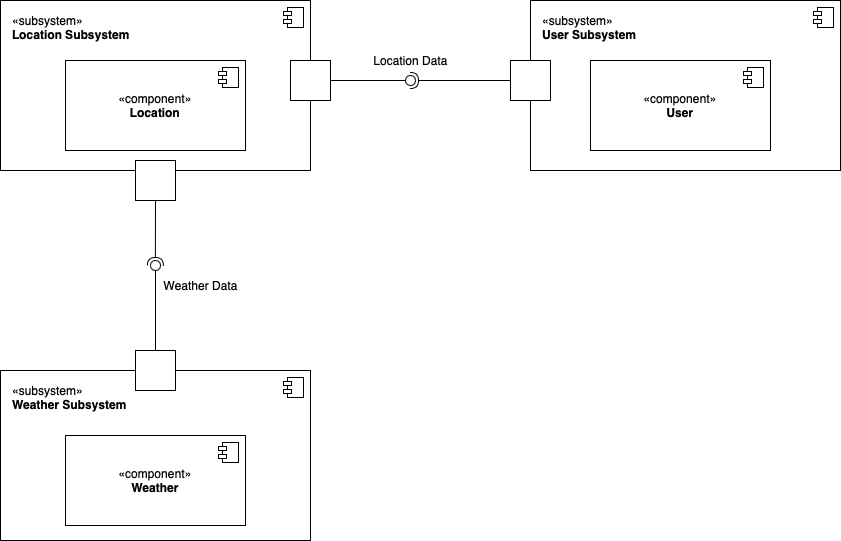

The diagram above was exported from draw.io. Its source (the exported page's mxGraphModel, read from the mxfile embedded in the PNG):
<mxGraphModel dx="2093" dy="630" grid="1" gridSize="10" guides="1" tooltips="1" connect="1" arrows="1" fold="1" page="1" pageScale="1" pageWidth="827" pageHeight="1169" math="0" shadow="0">
  <root>
    <mxCell id="WIyWlLk6GJQsqaUBKTNV-0" />
    <mxCell id="WIyWlLk6GJQsqaUBKTNV-1" parent="WIyWlLk6GJQsqaUBKTNV-0" />
    <mxCell id="83klZhli1Hx1jrKwR74F-4" value="&lt;div style=&quot;&quot;&gt;«subsystem»&lt;/div&gt;&lt;b&gt;User Subsystem&lt;/b&gt;" style="html=1;dropTarget=0;whiteSpace=wrap;align=left;verticalAlign=top;spacingTop=7;spacingRight=0;spacingLeft=10;" parent="WIyWlLk6GJQsqaUBKTNV-1" vertex="1">
      <mxGeometry x="490" y="120" width="310" height="170" as="geometry" />
    </mxCell>
    <mxCell id="83klZhli1Hx1jrKwR74F-5" value="" style="shape=module;jettyWidth=8;jettyHeight=4;" parent="83klZhli1Hx1jrKwR74F-4" vertex="1">
      <mxGeometry x="1" width="20" height="20" relative="1" as="geometry">
        <mxPoint x="-27" y="7" as="offset" />
      </mxGeometry>
    </mxCell>
    <mxCell id="83klZhli1Hx1jrKwR74F-6" value="&lt;div style=&quot;&quot;&gt;«subsystem»&lt;/div&gt;&lt;b&gt;Location Subsystem&lt;/b&gt;" style="html=1;dropTarget=0;whiteSpace=wrap;align=left;verticalAlign=top;spacingTop=7;spacingRight=0;spacingLeft=10;" parent="WIyWlLk6GJQsqaUBKTNV-1" vertex="1">
      <mxGeometry x="-40" y="120" width="310" height="170" as="geometry" />
    </mxCell>
    <mxCell id="83klZhli1Hx1jrKwR74F-7" value="" style="shape=module;jettyWidth=8;jettyHeight=4;" parent="83klZhli1Hx1jrKwR74F-6" vertex="1">
      <mxGeometry x="1" width="20" height="20" relative="1" as="geometry">
        <mxPoint x="-27" y="7" as="offset" />
      </mxGeometry>
    </mxCell>
    <mxCell id="83klZhli1Hx1jrKwR74F-8" value="&lt;div style=&quot;&quot;&gt;«subsystem»&lt;/div&gt;&lt;b&gt;Weather Subsystem&lt;/b&gt;" style="html=1;dropTarget=0;whiteSpace=wrap;align=left;verticalAlign=top;spacingTop=7;spacingRight=0;spacingLeft=10;" parent="WIyWlLk6GJQsqaUBKTNV-1" vertex="1">
      <mxGeometry x="-40" y="490" width="310" height="170" as="geometry" />
    </mxCell>
    <mxCell id="83klZhli1Hx1jrKwR74F-9" value="" style="shape=module;jettyWidth=8;jettyHeight=4;" parent="83klZhli1Hx1jrKwR74F-8" vertex="1">
      <mxGeometry x="1" width="20" height="20" relative="1" as="geometry">
        <mxPoint x="-27" y="7" as="offset" />
      </mxGeometry>
    </mxCell>
    <mxCell id="83klZhli1Hx1jrKwR74F-12" value="«component»&lt;br&gt;&lt;b&gt;User&lt;/b&gt;" style="html=1;dropTarget=0;whiteSpace=wrap;" parent="WIyWlLk6GJQsqaUBKTNV-1" vertex="1">
      <mxGeometry x="550" y="180" width="180" height="90" as="geometry" />
    </mxCell>
    <mxCell id="83klZhli1Hx1jrKwR74F-13" value="" style="shape=module;jettyWidth=8;jettyHeight=4;" parent="83klZhli1Hx1jrKwR74F-12" vertex="1">
      <mxGeometry x="1" width="20" height="20" relative="1" as="geometry">
        <mxPoint x="-27" y="7" as="offset" />
      </mxGeometry>
    </mxCell>
    <mxCell id="83klZhli1Hx1jrKwR74F-14" value="«component»&lt;br&gt;&lt;b&gt;Location&lt;/b&gt;" style="html=1;dropTarget=0;whiteSpace=wrap;" parent="WIyWlLk6GJQsqaUBKTNV-1" vertex="1">
      <mxGeometry x="25" y="180" width="180" height="90" as="geometry" />
    </mxCell>
    <mxCell id="83klZhli1Hx1jrKwR74F-15" value="" style="shape=module;jettyWidth=8;jettyHeight=4;" parent="83klZhli1Hx1jrKwR74F-14" vertex="1">
      <mxGeometry x="1" width="20" height="20" relative="1" as="geometry">
        <mxPoint x="-27" y="7" as="offset" />
      </mxGeometry>
    </mxCell>
    <mxCell id="83klZhli1Hx1jrKwR74F-16" value="«component»&lt;br&gt;&lt;b&gt;Weather&lt;/b&gt;" style="html=1;dropTarget=0;whiteSpace=wrap;" parent="WIyWlLk6GJQsqaUBKTNV-1" vertex="1">
      <mxGeometry x="25" y="555" width="180" height="90" as="geometry" />
    </mxCell>
    <mxCell id="83klZhli1Hx1jrKwR74F-17" value="" style="shape=module;jettyWidth=8;jettyHeight=4;" parent="83klZhli1Hx1jrKwR74F-16" vertex="1">
      <mxGeometry x="1" width="20" height="20" relative="1" as="geometry">
        <mxPoint x="-27" y="7" as="offset" />
      </mxGeometry>
    </mxCell>
    <mxCell id="83klZhli1Hx1jrKwR74F-24" value="" style="whiteSpace=wrap;html=1;aspect=fixed;" parent="WIyWlLk6GJQsqaUBKTNV-1" vertex="1">
      <mxGeometry x="470" y="180" width="40" height="40" as="geometry" />
    </mxCell>
    <mxCell id="83klZhli1Hx1jrKwR74F-25" value="" style="whiteSpace=wrap;html=1;aspect=fixed;" parent="WIyWlLk6GJQsqaUBKTNV-1" vertex="1">
      <mxGeometry x="250" y="180" width="40" height="40" as="geometry" />
    </mxCell>
    <mxCell id="83klZhli1Hx1jrKwR74F-26" value="" style="whiteSpace=wrap;html=1;aspect=fixed;" parent="WIyWlLk6GJQsqaUBKTNV-1" vertex="1">
      <mxGeometry x="95" y="280" width="40" height="40" as="geometry" />
    </mxCell>
    <mxCell id="83klZhli1Hx1jrKwR74F-27" value="" style="whiteSpace=wrap;html=1;aspect=fixed;" parent="WIyWlLk6GJQsqaUBKTNV-1" vertex="1">
      <mxGeometry x="95" y="470" width="40" height="40" as="geometry" />
    </mxCell>
    <mxCell id="83klZhli1Hx1jrKwR74F-38" value="" style="rounded=0;orthogonalLoop=1;jettySize=auto;html=1;endArrow=halfCircle;endFill=0;endSize=6;strokeWidth=1;sketch=0;" parent="WIyWlLk6GJQsqaUBKTNV-1" source="83klZhli1Hx1jrKwR74F-24" target="83klZhli1Hx1jrKwR74F-40" edge="1">
      <mxGeometry relative="1" as="geometry">
        <mxPoint x="390" y="200" as="sourcePoint" />
      </mxGeometry>
    </mxCell>
    <mxCell id="83klZhli1Hx1jrKwR74F-39" value="" style="rounded=0;orthogonalLoop=1;jettySize=auto;html=1;endArrow=oval;endFill=0;sketch=0;sourcePerimeterSpacing=0;targetPerimeterSpacing=0;endSize=10;exitX=1;exitY=0.5;exitDx=0;exitDy=0;" parent="WIyWlLk6GJQsqaUBKTNV-1" source="83klZhli1Hx1jrKwR74F-25" target="83klZhli1Hx1jrKwR74F-40" edge="1">
      <mxGeometry relative="1" as="geometry">
        <mxPoint x="350" y="200" as="sourcePoint" />
      </mxGeometry>
    </mxCell>
    <mxCell id="83klZhli1Hx1jrKwR74F-40" value="" style="ellipse;whiteSpace=wrap;html=1;align=center;aspect=fixed;fillColor=none;strokeColor=none;resizable=0;perimeter=centerPerimeter;rotatable=0;allowArrows=0;points=[];outlineConnect=1;" parent="WIyWlLk6GJQsqaUBKTNV-1" vertex="1">
      <mxGeometry x="365" y="195" width="10" height="10" as="geometry" />
    </mxCell>
    <mxCell id="83klZhli1Hx1jrKwR74F-41" value="Location Data" style="text;html=1;align=center;verticalAlign=middle;resizable=0;points=[];autosize=1;strokeColor=none;fillColor=none;" parent="WIyWlLk6GJQsqaUBKTNV-1" vertex="1">
      <mxGeometry x="320" y="165" width="100" height="30" as="geometry" />
    </mxCell>
    <mxCell id="83klZhli1Hx1jrKwR74F-47" value="" style="rounded=0;orthogonalLoop=1;jettySize=auto;html=1;endArrow=halfCircle;endFill=0;endSize=6;strokeWidth=1;sketch=0;exitX=0.5;exitY=1;exitDx=0;exitDy=0;" parent="WIyWlLk6GJQsqaUBKTNV-1" source="83klZhli1Hx1jrKwR74F-26" edge="1">
      <mxGeometry relative="1" as="geometry">
        <mxPoint x="114.86" y="360" as="sourcePoint" />
        <mxPoint x="114.86" y="385" as="targetPoint" />
      </mxGeometry>
    </mxCell>
    <mxCell id="83klZhli1Hx1jrKwR74F-48" value="" style="rounded=0;orthogonalLoop=1;jettySize=auto;html=1;endArrow=oval;endFill=0;sketch=0;sourcePerimeterSpacing=0;targetPerimeterSpacing=0;endSize=10;" parent="WIyWlLk6GJQsqaUBKTNV-1" source="83klZhli1Hx1jrKwR74F-27" edge="1">
      <mxGeometry relative="1" as="geometry">
        <mxPoint x="115" y="420" as="sourcePoint" />
        <mxPoint x="115" y="385" as="targetPoint" />
      </mxGeometry>
    </mxCell>
    <mxCell id="83klZhli1Hx1jrKwR74F-49" value="" style="ellipse;whiteSpace=wrap;html=1;align=center;aspect=fixed;fillColor=none;strokeColor=none;resizable=0;perimeter=centerPerimeter;rotatable=0;allowArrows=0;points=[];outlineConnect=1;" parent="WIyWlLk6GJQsqaUBKTNV-1" vertex="1">
      <mxGeometry x="145" y="380" width="10" height="10" as="geometry" />
    </mxCell>
    <mxCell id="83klZhli1Hx1jrKwR74F-50" value="Weather Data" style="text;html=1;align=center;verticalAlign=middle;resizable=0;points=[];autosize=1;strokeColor=none;fillColor=none;" parent="WIyWlLk6GJQsqaUBKTNV-1" vertex="1">
      <mxGeometry x="110" y="390" width="100" height="30" as="geometry" />
    </mxCell>
  </root>
</mxGraphModel>